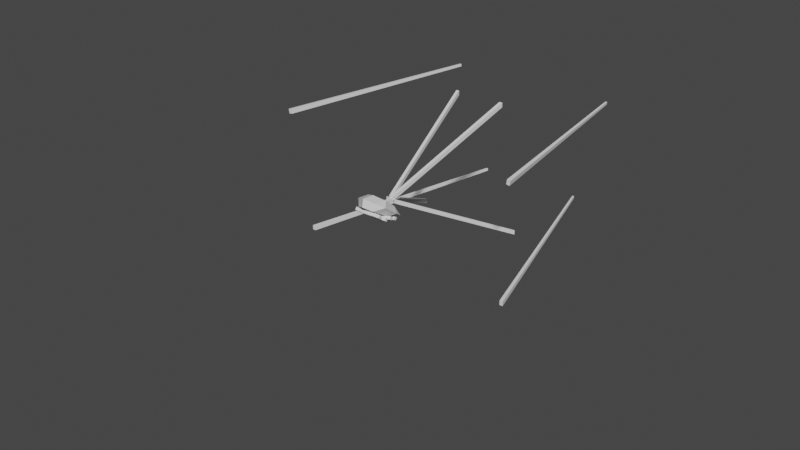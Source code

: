 # Source: Harvestman.blend  (saved by Blender 3.6.13; exported with 4.5.12 LTS)
import bpy
from mathutils import Matrix  # noqa: F401  (used for matrix-valued properties, if any)

bpy.ops.wm.read_factory_settings(use_empty=True)
scene = bpy.context.scene
scene.name = 'Scene'

# ---- collections
col_collection = bpy.data.collections.new('Collection'); scene.collection.children.link(col_collection)

# ---- materials (node trees are filled in below, after node groups)
mat_material = bpy.data.materials.new('Material')
mat_material.use_transparent_shadow = False
mat_material.diffuse_color = (0.0, 0.0, 0.0, 1.0)
mat_tophexagon = bpy.data.materials.new('TopHexagon')
mat_tophexagon.use_transparent_shadow = False

# ---- material node trees
mat_material.use_nodes = True; mat_material.node_tree.nodes.clear()
_N = mat_material.node_tree.nodes; _L = mat_material.node_tree.links
n0 = _N.new('ShaderNodeBsdfPrincipled'); n0.name = 'Principled BSDF'; n0.location = (10, 300)
n0.distribution = 'GGX'
n0.subsurface_method = 'RANDOM_WALK_SKIN'
n0.inputs[3].default_value = 1.45
n0.inputs[27].default_value = (0.0, 0.0, 0.0, 1.0)
n0.inputs[28].default_value = 1.0
n1 = _N.new('ShaderNodeOutputMaterial'); n1.name = 'Material Output'; n1.location = (300, 300)
_L.new(n0.outputs[0], n1.inputs[0])
n1.is_active_output = True
mat_tophexagon.use_nodes = True; mat_tophexagon.node_tree.nodes.clear()
_N = mat_tophexagon.node_tree.nodes; _L = mat_tophexagon.node_tree.links
n0 = _N.new('ShaderNodeBsdfPrincipled'); n0.name = 'Principled BSDF'; n0.location = (10, 300)
n0.distribution = 'GGX'
n0.subsurface_method = 'RANDOM_WALK_SKIN'
n0.inputs[3].default_value = 1.45
n0.inputs[27].default_value = (0.0, 0.0, 0.0, 1.0)
n0.inputs[28].default_value = 1.0
n1 = _N.new('ShaderNodeOutputMaterial'); n1.name = 'Material Output'; n1.location = (300, 300)
_L.new(n0.outputs[0], n1.inputs[0])
n1.is_active_output = True

# ---- world
world_world = bpy.data.worlds.new('World'); scene.world = world_world
world_world.use_nodes = True; world_world.node_tree.nodes.clear()
_N = world_world.node_tree.nodes; _L = world_world.node_tree.links
n0 = _N.new('ShaderNodeOutputWorld'); n0.name = 'World Output'; n0.location = (300, 300)
n1 = _N.new('ShaderNodeBackground'); n1.name = 'Background'; n1.location = (10, 300)
n1.inputs[0].default_value = (0.05088, 0.05088, 0.05088, 1.0)
_L.new(n1.outputs[0], n0.inputs[0])
n0.is_active_output = True
world_world.color = (0.05088, 0.05088, 0.05088)
world_world.use_sun_shadow = False
world_world.sun_shadow_jitter_overblur = 0.0

# ---- meshes
me_circle = bpy.data.meshes.new('Circle')
me_circle.from_pydata([(8.272e-26, 1.238, -0.1596), (8.272e-26, -0.6428, -0.06058), (0.6945, -0.1726, -0.08533), (0.6945, 0.7679, -0.1348), (8.272e-26, 1.915, -0.5101), (1.066, 1.215, -0.5101), (1.066, -0.4762, -0.5101), (1.266, 0.5193, -0.5101), (8.272e-26, -1.385, -0.5101), (0.566, -0.9852, -0.5101), (1.311e-09, 1.229, -0.8778), (0.4217, 0.9355, -0.8778), (0.5445, -0.7745, -0.9778), (0.7285, 0.5435, -0.8778), (1.311e-09, -1.156, -0.9778), (0.1993, -0.9883, -0.9778), (-0.6945, -0.1726, -0.08533), (-0.6945, 0.7679, -0.1348), (-1.066, 1.215, -0.5101), (-1.066, -0.4762, -0.5101), (-1.266, 0.5193, -0.5101), (-0.566, -0.9852, -0.5101), (-0.4217, 0.9355, -0.8778), (-0.5445, -0.7745, -0.9778), (-0.7285, 0.5435, -0.8778), (-0.1993, -0.9883, -0.9778), (0.3, 1.0, -0.9834), (0.3, 1.0, -1.231), (0.3, -0.6, -0.9834), (0.3, -0.6, -1.231), (0.0, 1.0, -0.9834), (0.0, 1.0, -1.231), (0.0, -0.6, -0.9834), (0.0, -0.6, -1.231), (0.3, -0.5, -1.2), (0.3, -0.5, -1.0), (0.3, -0.3, -1.2), (0.3, -0.3, -1.0), (0.9, -0.5, -1.2), (0.9, -0.5, -1.0), (0.9, -0.3, -1.2), (0.9, -0.3, -1.0), (0.3, -0.1, -1.2), (0.3, -0.1, -1.0), (0.3, 0.1, -1.2), (0.3, 0.1, -1.0), (1.1, -0.1, -1.2), (1.1, -0.1, -1.0), (1.1, 0.1, -1.2), (1.1, 0.1, -1.0), (0.3, 0.3, -1.2), (0.3, 0.3, -1.0), (0.3, 0.5, -1.2), (0.3, 0.5, -1.0), (1.1, 0.3, -1.0), (1.1, 0.3, -0.8), (1.1, 0.5, -1.0), (1.1, 0.5, -0.8), (0.3, 0.7, -1.2), (0.3, 0.7, -1.0), (0.3, 0.9, -1.2), (0.3, 0.9, -1.0), (1.1, 0.7, -0.9), (1.1, 0.7, -0.7), (1.1, 0.9, -0.9), (1.1, 0.9, -0.7), (-0.3011, 1.0, -1.231), (-0.3011, 1.0, -0.9833), (-0.3011, -0.6, -1.231), (-0.3011, -0.6, -0.9833), (-0.001147, 1.0, -1.231), (-0.001147, 1.0, -0.9833), (-0.001147, -0.6, -1.231), (-0.001147, -0.6, -0.9833), (-0.3011, -0.5, -1.015), (-0.3011, -0.5, -1.215), (-0.3011, -0.3, -1.015), (-0.3011, -0.3, -1.215), (-0.9011, -0.5, -1.015), (-0.9011, -0.5, -1.215), (-0.9011, -0.3, -1.015), (-0.9011, -0.3, -1.215), (-0.3011, -0.1, -1.015), (-0.3011, -0.1, -1.215), (-0.3011, 0.1, -1.015), (-0.3011, 0.1, -1.215), (-1.101, -0.1, -1.015), (-1.101, -0.1, -1.215), (-1.101, 0.1, -1.015), (-1.101, 0.1, -1.215), (-0.3011, 0.3, -1.015), (-0.3011, 0.3, -1.215), (-0.3011, 0.5, -1.015), (-0.3011, 0.5, -1.215), (-1.101, 0.3, -0.8147), (-1.101, 0.3, -1.015), (-1.101, 0.5, -0.8147), (-1.101, 0.5, -1.015), (-0.3011, 0.7, -1.015), (-0.3011, 0.7, -1.215), (-0.3011, 0.9, -1.015), (-0.3011, 0.9, -1.215), (-1.101, 0.7, -0.7147), (-1.101, 0.7, -0.9147), (-1.101, 0.9, -0.7147), (-1.101, 0.9, -0.9147), (0.3, 0.6, -0.9834), (0.3, 0.2, -0.9834), (0.3, -0.2, -0.9834), (0.3, -0.2, -1.231), (0.3, 0.2, -1.231), (0.3, 0.6, -1.231), (0.0, -0.2, -0.9834), (0.0, 0.2, -0.9834), (0.0, 0.6, -0.9834), (0.0, 0.6, -1.231), (0.0, 0.2, -1.231), (0.0, -0.2, -1.231)], [], [(1, 2, 3, 0), (0, 3, 5, 4), (3, 2, 6, 7), (2, 1, 8, 9), (21, 19, 23), (3, 7, 5), (21, 16, 19), (15, 14, 10, 11, 13, 12), (1, 0, 17, 16), (0, 4, 18, 17), (17, 20, 19, 16), (16, 21, 8, 1), (17, 18, 20), (25, 23, 24, 22, 10, 14), (23, 25, 21), (25, 8, 21), (9, 8, 15), (15, 12, 9), (25, 14, 8), (11, 5, 7, 13), (6, 2, 9), (13, 7, 6, 12), (15, 8, 14), (10, 4, 5, 11), (22, 18, 4, 10), (9, 12, 6), (24, 20, 18, 22), (23, 19, 20, 24), (108, 112, 32, 28), (117, 109, 29, 33), (29, 28, 32, 33), (109, 108, 28, 29), (31, 30, 26, 27), (115, 114, 30, 31), (34, 35, 37, 36), (36, 37, 41, 40), (40, 41, 39, 38), (38, 39, 35, 34), (36, 40, 38, 34), (41, 37, 35, 39), (42, 43, 45, 44), (44, 45, 49, 48), (48, 49, 47, 46), (46, 47, 43, 42), (44, 48, 46, 42), (49, 45, 43, 47), (50, 51, 53, 52), (52, 53, 57, 56), (56, 57, 55, 54), (54, 55, 51, 50), (52, 56, 54, 50), (57, 53, 51, 55), (58, 59, 61, 60), (60, 61, 65, 64), (64, 65, 63, 62), (62, 63, 59, 58), (60, 64, 62, 58), (65, 61, 59, 63), (66, 70, 72, 68), (71, 67, 69, 73), (69, 68, 72, 73), (67, 66, 68, 69), (71, 70, 66, 67), (73, 72, 70, 71), (74, 75, 77, 76), (76, 77, 81, 80), (80, 81, 79, 78), (78, 79, 75, 74), (76, 80, 78, 74), (81, 77, 75, 79), (82, 83, 85, 84), (84, 85, 89, 88), (88, 89, 87, 86), (86, 87, 83, 82), (84, 88, 86, 82), (89, 85, 83, 87), (90, 91, 93, 92), (92, 93, 97, 96), (96, 97, 95, 94), (94, 95, 91, 90), (92, 96, 94, 90), (97, 93, 91, 95), (98, 99, 101, 100), (100, 101, 105, 104), (104, 105, 103, 102), (102, 103, 99, 98), (100, 104, 102, 98), (105, 101, 99, 103), (33, 32, 112, 117), (117, 112, 113, 116), (116, 113, 114, 115), (27, 26, 106, 111), (111, 106, 107, 110), (110, 107, 108, 109), (31, 27, 111, 115), (115, 111, 110, 116), (116, 110, 109, 117), (26, 30, 114, 106), (106, 114, 113, 107), (107, 113, 112, 108)])
me_circle.polygons.foreach_set('material_index', [1, 0, 0, 0, 0, 0, 0, 0, 1, 0, 0, 0, 0, 0, 0, 0, 0, 0, 0, 0, 0, 0, 0, 0, 0, 0, 0, 0, 0, 0, 0, 0, 0, 0, 0, 0, 0, 0, 0, 0, 0, 0, 0, 0, 0, 0, 0, 0, 0, 0, 0, 0, 0, 0, 0, 0, 0, 0, 0, 0, 0, 0, 0, 0, 0, 0, 0, 0, 0, 0, 0, 0, 0, 0, 0, 0, 0, 0, 0, 0, 0, 0, 0, 0, 0, 0, 0, 0, 0, 0, 0, 0, 0, 0, 0, 0, 0, 0, 0, 0])
_uv = me_circle.uv_layers.new(name='UVMap')
_uv.uv.foreach_set('vector', [0.0, 0.0, 0.0, 0.0, 0.0, 0.0, 0.0, 0.0, 0.0, 0.0, 0.0, 0.0, 0.0, 0.0, 0.0, 0.0, 0.0, 0.0, 0.0, 0.0, 0.0, 0.0, 0.0, 0.0, 0.0, 0.0, 0.0, 0.0, 0.0, 0.0, 0.0, 0.0, 0.0, 0.0, 0.0, 0.0, 0.0, 0.0, 0.0, 0.0, 0.0, 0.0, 0.0, 0.0, 0.0, 0.0, 0.0, 0.0, 0.0, 0.0, 0.0, 0.0, 0.0, 0.0, 0.0, 0.0, 0.0, 0.0, 0.0, 0.0, 0.0, 0.0, 0.0, 0.0, 0.0, 0.0, 0.0, 0.0, 0.0, 0.0, 0.0, 0.0, 0.0, 0.0, 0.0, 0.0, 0.0, 0.0, 0.0, 0.0, 0.0, 0.0, 0.0, 0.0, 0.0, 0.0, 0.0, 0.0, 0.0, 0.0, 0.0, 0.0, 0.0, 0.0, 0.0, 0.0, 0.0, 0.0, 0.0, 0.0, 0.0, 0.0, 0.0, 0.0, 0.0, 0.0, 0.0, 0.0, 0.0, 0.0, 0.0, 0.0, 0.0, 0.0, 0.0, 0.0, 0.0, 0.0, 0.0, 0.0, 0.0, 0.0, 0.0, 0.0, 0.0, 0.0, 0.0, 0.0, 0.0, 0.0, 0.0, 0.0, 0.0, 0.0, 0.0, 0.0, 0.0, 0.0, 0.0, 0.0, 0.0, 0.0, 0.0, 0.0, 0.0, 0.0, 0.0, 0.0, 0.0, 0.0, 0.0, 0.0, 0.0, 0.0, 0.0, 0.0, 0.0, 0.0, 0.0, 0.0, 0.0, 0.0, 0.0, 0.0, 0.0, 0.0, 0.0, 0.0, 0.0, 0.0, 0.0, 0.0, 0.0, 0.0, 0.0, 0.0, 0.0, 0.0, 0.0, 0.0, 0.0, 0.0, 0.0, 0.0, 0.0, 0.0, 0.0, 0.0, 0.0, 0.0, 0.0, 0.0, 0.0, 0.0, 0.0, 0.0, 0.0, 0.0, 0.0, 0.0, 0.0, 0.0, 0.0, 0.0, 0.0, 0.0, 0.0, 0.0, 0.375, 0.1875, 0.625, 0.1875, 0.625, 0.25, 0.375, 0.25, 0.375, 0.4375, 0.625, 0.4375, 0.625, 0.5, 0.375, 0.5, 0.375, 0.5, 0.625, 0.5, 0.625, 0.75, 0.375, 0.75, 0.375, 0.9375, 0.625, 0.9375, 0.625, 1.0, 0.375, 1.0, 0.125, 0.5, 0.375, 0.5, 0.375, 0.75, 0.125, 0.75, 0.625, 0.6875, 0.875, 0.6875, 0.875, 0.75, 0.625, 0.75, 0.375, 0.0, 0.625, 0.0, 0.625, 0.25, 0.375, 0.25, 0.375, 0.25, 0.625, 0.25, 0.625, 0.5, 0.375, 0.5, 0.375, 0.5, 0.625, 0.5, 0.625, 0.75, 0.375, 0.75, 0.375, 0.75, 0.625, 0.75, 0.625, 1.0, 0.375, 1.0, 0.125, 0.5, 0.375, 0.5, 0.375, 0.75, 0.125, 0.75, 0.625, 0.5, 0.875, 0.5, 0.875, 0.75, 0.625, 0.75, 0.375, 0.0, 0.625, 0.0, 0.625, 0.25, 0.375, 0.25, 0.375, 0.25, 0.625, 0.25, 0.625, 0.5, 0.375, 0.5, 0.375, 0.5, 0.625, 0.5, 0.625, 0.75, 0.375, 0.75, 0.375, 0.75, 0.625, 0.75, 0.625, 1.0, 0.375, 1.0, 0.125, 0.5, 0.375, 0.5, 0.375, 0.75, 0.125, 0.75, 0.625, 0.5, 0.875, 0.5, 0.875, 0.75, 0.625, 0.75, 0.375, 0.0, 0.625, 0.0, 0.625, 0.25, 0.375, 0.25, 0.375, 0.25, 0.625, 0.25, 0.625, 0.5, 0.375, 0.5, 0.375, 0.5, 0.625, 0.5, 0.625, 0.75, 0.375, 0.75, 0.375, 0.75, 0.625, 0.75, 0.625, 1.0, 0.375, 1.0, 0.125, 0.5, 0.375, 0.5, 0.375, 0.75, 0.125, 0.75, 0.625, 0.5, 0.875, 0.5, 0.875, 0.75, 0.625, 0.75, 0.375, 0.0, 0.625, 0.0, 0.625, 0.25, 0.375, 0.25, 0.375, 0.25, 0.625, 0.25, 0.625, 0.5, 0.375, 0.5, 0.375, 0.5, 0.625, 0.5, 0.625, 0.75, 0.375, 0.75, 0.375, 0.75, 0.625, 0.75, 0.625, 1.0, 0.375, 1.0, 0.125, 0.5, 0.375, 0.5, 0.375, 0.75, 0.125, 0.75, 0.625, 0.5, 0.875, 0.5, 0.875, 0.75, 0.625, 0.75, 0.375, 0.0, 0.625, 0.0, 0.625, 0.25, 0.375, 0.25, 0.375, 0.25, 0.625, 0.25, 0.625, 0.5, 0.375, 0.5, 0.375, 0.5, 0.625, 0.5, 0.625, 0.75, 0.375, 0.75, 0.375, 0.75, 0.625, 0.75, 0.625, 1.0, 0.375, 1.0, 0.125, 0.5, 0.375, 0.5, 0.375, 0.75, 0.125, 0.75, 0.625, 0.5, 0.875, 0.5, 0.875, 0.75, 0.625, 0.75, 0.375, 0.0, 0.625, 0.0, 0.625, 0.25, 0.375, 0.25, 0.375, 0.25, 0.625, 0.25, 0.625, 0.5, 0.375, 0.5, 0.375, 0.5, 0.625, 0.5, 0.625, 0.75, 0.375, 0.75, 0.375, 0.75, 0.625, 0.75, 0.625, 1.0, 0.375, 1.0, 0.125, 0.5, 0.375, 0.5, 0.375, 0.75, 0.125, 0.75, 0.625, 0.5, 0.875, 0.5, 0.875, 0.75, 0.625, 0.75, 0.375, 0.0, 0.625, 0.0, 0.625, 0.25, 0.375, 0.25, 0.375, 0.25, 0.625, 0.25, 0.625, 0.5, 0.375, 0.5, 0.375, 0.5, 0.625, 0.5, 0.625, 0.75, 0.375, 0.75, 0.375, 0.75, 0.625, 0.75, 0.625, 1.0, 0.375, 1.0, 0.125, 0.5, 0.375, 0.5, 0.375, 0.75, 0.125, 0.75, 0.625, 0.5, 0.875, 0.5, 0.875, 0.75, 0.625, 0.75, 0.375, 0.0, 0.625, 0.0, 0.625, 0.25, 0.375, 0.25, 0.375, 0.25, 0.625, 0.25, 0.625, 0.5, 0.375, 0.5, 0.375, 0.5, 0.625, 0.5, 0.625, 0.75, 0.375, 0.75, 0.375, 0.75, 0.625, 0.75, 0.625, 1.0, 0.375, 1.0, 0.125, 0.5, 0.375, 0.5, 0.375, 0.75, 0.125, 0.75, 0.625, 0.5, 0.875, 0.5, 0.875, 0.75, 0.625, 0.75, 0.375, 0.0, 0.625, 0.0, 0.625, 0.25, 0.375, 0.25, 0.375, 0.25, 0.625, 0.25, 0.625, 0.5, 0.375, 0.5, 0.375, 0.5, 0.625, 0.5, 0.625, 0.75, 0.375, 0.75, 0.375, 0.75, 0.625, 0.75, 0.625, 1.0, 0.375, 1.0, 0.125, 0.5, 0.375, 0.5, 0.375, 0.75, 0.125, 0.75, 0.625, 0.5, 0.875, 0.5, 0.875, 0.75, 0.625, 0.75, 0.625, 0.5, 0.875, 0.5, 0.875, 0.5625, 0.625, 0.5625, 0.625, 0.5625, 0.875, 0.5625, 0.875, 0.625, 0.625, 0.625, 0.625, 0.625, 0.875, 0.625, 0.875, 0.6875, 0.625, 0.6875, 0.375, 0.75, 0.625, 0.75, 0.625, 0.8125, 0.375, 0.8125, 0.375, 0.8125, 0.625, 0.8125, 0.625, 0.875, 0.375, 0.875, 0.375, 0.875, 0.625, 0.875, 0.625, 0.9375, 0.375, 0.9375, 0.375, 0.25, 0.625, 0.25, 0.625, 0.3125, 0.375, 0.3125, 0.375, 0.3125, 0.625, 0.3125, 0.625, 0.375, 0.375, 0.375, 0.375, 0.375, 0.625, 0.375, 0.625, 0.4375, 0.375, 0.4375, 0.375, 0.0, 0.625, 0.0, 0.625, 0.0625, 0.375, 0.0625, 0.375, 0.0625, 0.625, 0.0625, 0.625, 0.125, 0.375, 0.125, 0.375, 0.125, 0.625, 0.125, 0.625, 0.1875, 0.375, 0.1875])
me_circle.materials.append(mat_material)
me_circle.materials.append(mat_tophexagon)
me_circle.update()
me_circle_001 = bpy.data.meshes.new('Circle.001')
me_circle_001.from_pydata([(-9.42, 5.186, 2.866), (-9.419, 5.186, 2.644), (-1.638, 0.9999, -0.3978), (-1.639, 1.0, -0.5978), (-9.42, 4.88, 2.866), (-9.419, 4.88, 2.644), (-1.64, 0.7241, -0.3989), (-1.641, 0.7245, -0.5989)], [], [(0, 2, 3, 1), (6, 4, 5, 7), (2, 0, 4, 6), (7, 5, 1, 3), (0, 1, 5, 4), (2, 6, 7, 3)])
_uv = me_circle_001.uv_layers.new(name='UVMap')
_uv.uv.foreach_set('vector', [0.375, 0.0, 0.375, 0.25, 0.625, 0.25, 0.625, 0.0, 0.375, 0.5, 0.375, 0.75, 0.625, 0.75, 0.625, 0.5, 0.125, 0.5, 0.125, 0.75, 0.375, 0.75, 0.375, 0.5, 0.625, 0.5, 0.625, 0.75, 0.875, 0.75, 0.875, 0.5, 0.125, 0.75, 0.875, 0.75, 0.625, 0.75, 0.375, 0.75, 0.125, 0.5, 0.375, 0.5, 0.625, 0.5, 0.875, 0.5])
me_circle_001.update()
me_circle_002 = bpy.data.meshes.new('Circle.002')
me_circle_002.from_pydata([(-1.784, 0.4953, -0.8302), (-1.784, 0.4953, -0.9854), (-1.066, 0.4811, -0.8406), (-1.066, 0.4814, -0.9805), (-1.784, 0.2814, -0.8302), (-1.784, 0.2814, -0.9854), (-1.067, 0.2882, -0.8414), (-1.067, 0.2885, -0.9813)], [], [(0, 2, 3, 1), (6, 4, 5, 7), (2, 0, 4, 6), (7, 5, 1, 3), (0, 1, 5, 4), (2, 6, 7, 3)])
_uv = me_circle_002.uv_layers.new(name='UVMap')
_uv.uv.foreach_set('vector', [0.375, 0.0, 0.375, 0.25, 0.625, 0.25, 0.625, 0.0, 0.375, 0.5, 0.375, 0.75, 0.625, 0.75, 0.625, 0.5, 0.125, 0.5, 0.125, 0.75, 0.375, 0.75, 0.375, 0.5, 0.625, 0.5, 0.625, 0.75, 0.875, 0.75, 0.875, 0.5, 0.125, 0.75, 0.875, 0.75, 0.625, 0.75, 0.375, 0.75, 0.125, 0.5, 0.375, 0.5, 0.625, 0.5, 0.875, 0.5])
me_circle_002.update()
me_circle_003 = bpy.data.meshes.new('Circle.003')
me_circle_003.from_pydata([(-10.05, -4.092, 0.6842), (-10.05, -4.092, 0.4623), (-1.39, -0.3618, -0.8958), (-1.393, -0.3614, -1.096), (-10.05, -4.398, 0.6842), (-10.05, -4.398, 0.4623), (-1.391, -0.6376, -0.8968), (-1.394, -0.6372, -1.097)], [], [(0, 2, 3, 1), (6, 4, 5, 7), (2, 0, 4, 6), (7, 5, 1, 3), (0, 1, 5, 4), (2, 6, 7, 3)])
_uv = me_circle_003.uv_layers.new(name='UVMap')
_uv.uv.foreach_set('vector', [0.375, 0.0, 0.375, 0.25, 0.625, 0.25, 0.625, 0.0, 0.375, 0.5, 0.375, 0.75, 0.625, 0.75, 0.625, 0.5, 0.125, 0.5, 0.125, 0.75, 0.375, 0.75, 0.375, 0.5, 0.625, 0.5, 0.625, 0.75, 0.875, 0.75, 0.875, 0.5, 0.125, 0.75, 0.875, 0.75, 0.625, 0.75, 0.375, 0.75, 0.125, 0.5, 0.375, 0.5, 0.625, 0.5, 0.875, 0.5])
me_circle_003.update()
me_circle_004 = bpy.data.meshes.new('Circle.004')
me_circle_004.from_pydata([(-1.783, 0.09125, -0.9434), (-1.785, 0.09125, -1.099), (-1.066, 0.08108, -0.9581), (-1.066, 0.08138, -1.098), (-1.783, -0.1227, -0.9434), (-1.785, -0.1227, -1.099), (-1.067, -0.1118, -0.9589), (-1.067, -0.1115, -1.099)], [], [(0, 2, 3, 1), (6, 4, 5, 7), (2, 0, 4, 6), (7, 5, 1, 3), (0, 1, 5, 4), (2, 6, 7, 3)])
_uv = me_circle_004.uv_layers.new(name='UVMap')
_uv.uv.foreach_set('vector', [0.375, 0.0, 0.375, 0.25, 0.625, 0.25, 0.625, 0.0, 0.375, 0.5, 0.375, 0.75, 0.625, 0.75, 0.625, 0.5, 0.125, 0.5, 0.125, 0.75, 0.375, 0.75, 0.375, 0.5, 0.625, 0.5, 0.625, 0.75, 0.875, 0.75, 0.875, 0.5, 0.125, 0.75, 0.875, 0.75, 0.625, 0.75, 0.375, 0.75, 0.125, 0.5, 0.375, 0.5, 0.625, 0.5, 0.875, 0.5])
me_circle_004.materials.append(None)
me_circle_004.update()
me_circle_005 = bpy.data.meshes.new('Circle.005')
me_circle_005.from_pydata([(-0.02321, -1.49, -1.351), (-0.0406, -0.9576, -1.232), (-0.02321, -1.48, -1.291), (0.06131, -1.49, -1.351), (0.2534, -0.728, -1.229), (0.06131, -1.48, -1.291), (0.2534, -0.7288, -1.099), (-0.04058, -0.9583, -1.103)], [], [(1, 4, 3, 0), (0, 2, 7, 1), (3, 5, 2, 0), (4, 6, 5, 3), (6, 7, 2, 5), (1, 7, 6, 4)])
_uv = me_circle_005.uv_layers.new(name='UVMap')
_uv.uv.foreach_set('vector', [0.125, 0.5, 0.375, 0.5, 0.375, 0.75, 0.125, 0.75, 0.375, 0.0, 0.625, 0.0, 0.625, 0.25, 0.375, 0.25, 0.375, 0.75, 0.625, 0.75, 0.625, 1.0, 0.375, 1.0, 0.375, 0.5, 0.625, 0.5, 0.625, 0.75, 0.375, 0.75, 0.625, 0.5, 0.875, 0.5, 0.875, 0.75, 0.625, 0.75, 0.375, 0.25, 0.625, 0.25, 0.625, 0.5, 0.375, 0.5])
me_circle_005.update()
me_circle_006 = bpy.data.meshes.new('Circle.006')
me_circle_006.from_pydata([(1.783, 0.09125, -0.9434), (1.066, 0.08108, -0.9581), (1.785, 0.09125, -1.099), (1.783, -0.1227, -0.9434), (1.785, -0.1227, -1.099), (1.067, -0.1115, -1.099), (1.066, 0.08138, -1.098), (1.067, -0.1118, -0.9589)], [], [(1, 7, 3, 0), (0, 2, 6, 1), (5, 6, 2, 4), (7, 5, 4, 3), (0, 3, 4, 2), (6, 5, 7, 1)])
_uv = me_circle_006.uv_layers.new(name='UVMap')
_uv.uv.foreach_set('vector', [0.125, 0.5, 0.375, 0.5, 0.375, 0.75, 0.125, 0.75, 0.375, 0.0, 0.625, 0.0, 0.625, 0.25, 0.375, 0.25, 0.625, 0.5, 0.875, 0.5, 0.875, 0.75, 0.625, 0.75, 0.375, 0.5, 0.625, 0.5, 0.625, 0.75, 0.375, 0.75, 0.125, 0.75, 0.375, 0.75, 0.625, 0.75, 0.875, 0.75, 0.625, 0.25, 0.625, 0.5, 0.375, 0.5, 0.375, 0.25])
me_circle_006.materials.append(None)
me_circle_006.update()
me_circle_007 = bpy.data.meshes.new('Circle.007')
me_circle_007.from_pydata([(1.784, 0.4953, -0.8302), (1.066, 0.4811, -0.8406), (1.784, 0.4953, -0.9854), (1.784, 0.2814, -0.8302), (1.784, 0.2814, -0.9854), (1.067, 0.2885, -0.9813), (1.066, 0.4814, -0.9805), (1.067, 0.2882, -0.8414)], [], [(1, 7, 3, 0), (0, 2, 6, 1), (5, 6, 2, 4), (7, 5, 4, 3), (0, 3, 4, 2), (6, 5, 7, 1)])
_uv = me_circle_007.uv_layers.new(name='UVMap')
_uv.uv.foreach_set('vector', [0.125, 0.5, 0.375, 0.5, 0.375, 0.75, 0.125, 0.75, 0.375, 0.0, 0.625, 0.0, 0.625, 0.25, 0.375, 0.25, 0.625, 0.5, 0.875, 0.5, 0.875, 0.75, 0.625, 0.75, 0.375, 0.5, 0.625, 0.5, 0.625, 0.75, 0.375, 0.75, 0.125, 0.75, 0.375, 0.75, 0.625, 0.75, 0.875, 0.75, 0.625, 0.25, 0.625, 0.5, 0.375, 0.5, 0.375, 0.25])
me_circle_007.update()
me_circle_008 = bpy.data.meshes.new('Circle.008')
me_circle_008.from_pydata([(9.52, 5.186, 2.865), (1.738, 0.9999, -0.3978), (9.519, 5.186, 2.644), (9.52, 4.88, 2.865), (9.519, 4.88, 2.644), (1.741, 0.7245, -0.5989), (1.739, 1.0, -0.5978), (1.74, 0.7241, -0.3989)], [], [(1, 7, 3, 0), (0, 2, 6, 1), (5, 6, 2, 4), (7, 5, 4, 3), (0, 3, 4, 2), (6, 5, 7, 1)])
_uv = me_circle_008.uv_layers.new(name='UVMap')
_uv.uv.foreach_set('vector', [0.125, 0.5, 0.375, 0.5, 0.375, 0.75, 0.125, 0.75, 0.375, 0.0, 0.625, 0.0, 0.625, 0.25, 0.375, 0.25, 0.625, 0.5, 0.875, 0.5, 0.875, 0.75, 0.625, 0.75, 0.375, 0.5, 0.625, 0.5, 0.625, 0.75, 0.375, 0.75, 0.125, 0.75, 0.375, 0.75, 0.625, 0.75, 0.875, 0.75, 0.625, 0.25, 0.625, 0.5, 0.375, 0.5, 0.375, 0.25])
me_circle_008.update()
me_circle_009 = bpy.data.meshes.new('Circle.009')
me_circle_009.from_pydata([(10.05, -4.092, 0.6842), (1.39, -0.3618, -0.8958), (10.05, -4.092, 0.4623), (10.05, -4.398, 0.6842), (10.05, -4.398, 0.4623), (1.394, -0.6372, -1.097), (1.393, -0.3614, -1.096), (1.391, -0.6376, -0.8968)], [], [(1, 7, 3, 0), (0, 2, 6, 1), (5, 6, 2, 4), (7, 5, 4, 3), (0, 3, 4, 2), (6, 5, 7, 1)])
_uv = me_circle_009.uv_layers.new(name='UVMap')
_uv.uv.foreach_set('vector', [0.125, 0.5, 0.375, 0.5, 0.375, 0.75, 0.125, 0.75, 0.375, 0.0, 0.625, 0.0, 0.625, 0.25, 0.375, 0.25, 0.625, 0.5, 0.875, 0.5, 0.875, 0.75, 0.625, 0.75, 0.375, 0.5, 0.625, 0.5, 0.625, 0.75, 0.375, 0.75, 0.125, 0.75, 0.375, 0.75, 0.625, 0.75, 0.875, 0.75, 0.625, 0.25, 0.625, 0.5, 0.375, 0.5, 0.375, 0.25])
me_circle_009.update()
me_circle_010 = bpy.data.meshes.new('Circle.010')
me_circle_010.from_pydata([(0.02321, -1.49, -1.351), (0.0406, -0.9576, -1.232), (0.02321, -1.48, -1.291), (-0.06131, -1.49, -1.351), (-0.2534, -0.728, -1.229), (-0.06131, -1.48, -1.291), (-0.2534, -0.7288, -1.099), (0.04058, -0.9583, -1.103)], [], [(1, 0, 3, 4), (0, 1, 7, 2), (3, 0, 2, 5), (4, 3, 5, 6), (6, 5, 2, 7), (1, 4, 6, 7)])
_uv = me_circle_010.uv_layers.new(name='UVMap')
_uv.uv.foreach_set('vector', [0.125, 0.5, 0.125, 0.75, 0.375, 0.75, 0.375, 0.5, 0.375, 0.0, 0.375, 0.25, 0.625, 0.25, 0.625, 0.0, 0.375, 0.75, 0.375, 1.0, 0.625, 1.0, 0.625, 0.75, 0.375, 0.5, 0.375, 0.75, 0.625, 0.75, 0.625, 0.5, 0.625, 0.5, 0.625, 0.75, 0.875, 0.75, 0.875, 0.5, 0.375, 0.25, 0.375, 0.5, 0.625, 0.5, 0.625, 0.25])
me_circle_010.update()
me_circle_011 = bpy.data.meshes.new('Circle.011')
me_circle_011.from_pydata([(3.792, 5.726, 6.826), (3.79, 5.726, 6.604), (3.792, 5.42, 6.826), (17.86, 5.206, 2.924), (17.85, 5.206, 2.797), (17.86, 5.031, 2.924), (17.85, 5.031, 2.797), (3.79, 5.42, 6.604)], [], [(1, 0, 3, 4), (0, 2, 5, 3), (5, 6, 4, 3), (2, 7, 6, 5), (7, 1, 4, 6), (0, 1, 7, 2)])
_uv = me_circle_011.uv_layers.new(name='UVMap')
_uv.uv.foreach_set('vector', [0.625, 0.0, 0.375, 0.0, 0.375, 0.0, 0.625, 0.0, 0.125, 0.75, 0.375, 0.75, 0.375, 0.75, 0.125, 0.75, 0.375, 0.75, 0.625, 0.75, 0.625, 1.0, 0.375, 1.0, 0.375, 0.75, 0.625, 0.75, 0.625, 0.75, 0.375, 0.75, 0.625, 0.75, 0.875, 0.75, 0.875, 0.75, 0.625, 0.75, 0.375, 0.0, 0.625, 0.0, 0.625, 0.75, 0.375, 0.75])
me_circle_011.update()
me_circle_012 = bpy.data.meshes.new('Circle.012')
me_circle_012.from_pydata([(1.784, 0.4953, -0.8302), (1.784, 0.4953, -0.9854), (1.784, 0.2814, -0.8302), (3.033, 0.4619, -0.8602), (3.03, 0.4619, -0.949), (3.033, 0.3394, -0.8602), (3.03, 0.3394, -0.949), (1.784, 0.2814, -0.9854)], [], [(1, 0, 3, 4), (0, 2, 5, 3), (5, 6, 4, 3), (2, 7, 6, 5), (7, 1, 4, 6), (0, 1, 7, 2)])
_uv = me_circle_012.uv_layers.new(name='UVMap')
_uv.uv.foreach_set('vector', [0.625, 0.0, 0.375, 0.0, 0.375, 0.0, 0.625, 0.0, 0.125, 0.75, 0.375, 0.75, 0.375, 0.75, 0.125, 0.75, 0.375, 0.75, 0.625, 0.75, 0.625, 1.0, 0.375, 1.0, 0.375, 0.75, 0.625, 0.75, 0.625, 0.75, 0.375, 0.75, 0.625, 0.75, 0.875, 0.75, 0.875, 0.75, 0.625, 0.75, 0.125, 0.75, 0.875, 0.75, 0.625, 0.75, 0.375, 0.75])
me_circle_012.update()
me_circle_013 = bpy.data.meshes.new('Circle.013')
me_circle_013.from_pydata([(1.783, 0.09125, -0.9434), (1.785, 0.09125, -1.099), (1.783, -0.1227, -0.9434), (3.033, 0.06189, -0.9778), (3.03, 0.06189, -1.067), (3.033, -0.06058, -0.9778), (3.03, -0.06058, -1.067), (1.785, -0.1227, -1.099)], [], [(1, 0, 3, 4), (0, 2, 5, 3), (5, 6, 4, 3), (2, 7, 6, 5), (7, 1, 4, 6), (0, 1, 7, 2)])
_uv = me_circle_013.uv_layers.new(name='UVMap')
_uv.uv.foreach_set('vector', [0.625, 0.0, 0.375, 0.0, 0.375, 0.0, 0.625, 0.0, 0.125, 0.75, 0.375, 0.75, 0.375, 0.75, 0.125, 0.75, 0.375, 0.75, 0.625, 0.75, 0.625, 1.0, 0.375, 1.0, 0.375, 0.75, 0.625, 0.75, 0.625, 0.75, 0.375, 0.75, 0.625, 0.75, 0.875, 0.75, 0.875, 0.75, 0.625, 0.75, 0.125, 0.75, 0.875, 0.75, 0.625, 0.75, 0.375, 0.75])
me_circle_013.update()
me_circle_014 = bpy.data.meshes.new('Circle.014')
me_circle_014.from_pydata([(2.72, -4.957, 6.703), (2.719, -4.957, 6.481), (2.72, -5.263, 6.703), (17.15, -4.229, 4.308), (17.14, -4.229, 4.181), (17.15, -4.405, 4.308), (17.14, -4.405, 4.181), (2.719, -5.263, 6.481)], [], [(1, 0, 3, 4), (0, 2, 5, 3), (5, 6, 4, 3), (2, 7, 6, 5), (7, 1, 4, 6), (0, 1, 7, 2)])
_uv = me_circle_014.uv_layers.new(name='UVMap')
_uv.uv.foreach_set('vector', [0.625, 0.0, 0.375, 0.0, 0.375, 0.0, 0.625, 0.0, 0.125, 0.75, 0.375, 0.75, 0.375, 0.75, 0.125, 0.75, 0.375, 0.75, 0.625, 0.75, 0.625, 1.0, 0.375, 1.0, 0.375, 0.75, 0.625, 0.75, 0.625, 0.75, 0.375, 0.75, 0.625, 0.75, 0.875, 0.75, 0.875, 0.75, 0.625, 0.75, 0.125, 0.75, 0.875, 0.75, 0.625, 0.75, 0.375, 0.75])
me_circle_014.update()
me_circle_015 = bpy.data.meshes.new('Circle.015')
me_circle_015.from_pydata([(-3.792, 5.726, 6.826), (-3.79, 5.726, 6.604), (-3.792, 5.42, 6.826), (-3.79, 5.42, 6.604), (-17.86, 5.206, 2.924), (-17.85, 5.206, 2.797), (-17.85, 5.031, 2.797), (-17.86, 5.031, 2.924)], [], [(2, 7, 6, 3), (7, 4, 5, 6), (1, 5, 4, 0), (0, 4, 7, 2), (3, 6, 5, 1), (0, 2, 3, 1)])
_uv = me_circle_015.uv_layers.new(name='UVMap')
_uv.uv.foreach_set('vector', [0.375, 0.75, 0.375, 0.75, 0.625, 0.75, 0.625, 0.75, 0.375, 0.75, 0.375, 1.0, 0.625, 1.0, 0.625, 0.75, 0.625, 0.0, 0.625, 0.0, 0.375, 0.0, 0.375, 0.0, 0.125, 0.75, 0.125, 0.75, 0.375, 0.75, 0.375, 0.75, 0.625, 0.75, 0.625, 0.75, 0.875, 0.75, 0.875, 0.75, 0.125, 0.75, 0.375, 0.75, 0.625, 0.75, 0.875, 0.75])
me_circle_015.update()
me_circle_016 = bpy.data.meshes.new('Circle.016')
me_circle_016.from_pydata([(-1.784, 0.4953, -0.8302), (-1.784, 0.4953, -0.9854), (-1.784, 0.2814, -0.8302), (-1.784, 0.2814, -0.9854), (-3.033, 0.4619, -0.8602), (-3.03, 0.4619, -0.949), (-3.03, 0.3394, -0.949), (-3.033, 0.3394, -0.8602)], [], [(2, 7, 6, 3), (7, 4, 5, 6), (1, 5, 4, 0), (0, 4, 7, 2), (3, 6, 5, 1), (0, 2, 3, 1)])
_uv = me_circle_016.uv_layers.new(name='UVMap')
_uv.uv.foreach_set('vector', [0.375, 0.75, 0.375, 0.75, 0.625, 0.75, 0.625, 0.75, 0.375, 0.75, 0.375, 1.0, 0.625, 1.0, 0.625, 0.75, 0.625, 0.0, 0.625, 0.0, 0.375, 0.0, 0.375, 0.0, 0.125, 0.75, 0.125, 0.75, 0.375, 0.75, 0.375, 0.75, 0.625, 0.75, 0.625, 0.75, 0.875, 0.75, 0.875, 0.75, 0.125, 0.75, 0.375, 0.75, 0.625, 0.75, 0.875, 0.75])
me_circle_016.update()
me_circle_017 = bpy.data.meshes.new('Circle.017')
me_circle_017.from_pydata([(-1.783, 0.09125, -0.9434), (-1.785, 0.09125, -1.099), (-1.783, -0.1227, -0.9434), (-1.785, -0.1227, -1.099), (-3.033, 0.06189, -0.9778), (-3.03, 0.06189, -1.067), (-3.03, -0.06058, -1.067), (-3.033, -0.06058, -0.9778)], [], [(2, 7, 6, 3), (7, 4, 5, 6), (1, 5, 4, 0), (0, 4, 7, 2), (3, 6, 5, 1), (0, 2, 3, 1)])
_uv = me_circle_017.uv_layers.new(name='UVMap')
_uv.uv.foreach_set('vector', [0.375, 0.75, 0.375, 0.75, 0.625, 0.75, 0.625, 0.75, 0.375, 0.75, 0.375, 1.0, 0.625, 1.0, 0.625, 0.75, 0.625, 0.0, 0.625, 0.0, 0.375, 0.0, 0.375, 0.0, 0.125, 0.75, 0.125, 0.75, 0.375, 0.75, 0.375, 0.75, 0.625, 0.75, 0.625, 0.75, 0.875, 0.75, 0.875, 0.75, 0.125, 0.75, 0.375, 0.75, 0.625, 0.75, 0.875, 0.75])
me_circle_017.update()
me_circle_018 = bpy.data.meshes.new('Circle.018')
me_circle_018.from_pydata([(-2.72, -4.957, 6.703), (-2.719, -4.957, 6.481), (-2.72, -5.263, 6.703), (-2.719, -5.263, 6.481), (-17.15, -4.229, 4.308), (-17.14, -4.229, 4.181), (-17.14, -4.405, 4.181), (-17.15, -4.405, 4.308)], [], [(2, 7, 6, 3), (7, 4, 5, 6), (1, 5, 4, 0), (0, 4, 7, 2), (3, 6, 5, 1), (0, 2, 3, 1)])
_uv = me_circle_018.uv_layers.new(name='UVMap')
_uv.uv.foreach_set('vector', [0.375, 0.75, 0.375, 0.75, 0.625, 0.75, 0.625, 0.75, 0.375, 0.75, 0.375, 1.0, 0.625, 1.0, 0.625, 0.75, 0.625, 0.0, 0.625, 0.0, 0.375, 0.0, 0.375, 0.0, 0.125, 0.75, 0.125, 0.75, 0.375, 0.75, 0.375, 0.75, 0.625, 0.75, 0.625, 0.75, 0.875, 0.75, 0.875, 0.75, 0.125, 0.75, 0.375, 0.75, 0.625, 0.75, 0.875, 0.75])
me_circle_018.update()
arm_armature = bpy.data.armatures.new('Armature')  # bones are not reproduced

# ---- objects
ob_body = bpy.data.objects.new('Body', me_circle)
ob_armature = bpy.data.objects.new('Armature', arm_armature)
ob_rightverybackthigh = bpy.data.objects.new('RightVeryBackThigh', me_circle_001)
ob_rightmiddlebackthigh = bpy.data.objects.new('RightMiddleBackThigh', me_circle_002)
ob_rightveryfrontthigh = bpy.data.objects.new('RightVeryFrontThigh', me_circle_003)
ob_rightmiddlefrontthigh = bpy.data.objects.new('RightMiddleFrontThigh', me_circle_004)
ob_leftmandible = bpy.data.objects.new('LeftMandible', me_circle_005)
ob_leftmiddlefrontthigh = bpy.data.objects.new('LeftMiddleFrontThigh', me_circle_006)
ob_leftmiddlebackthigh = bpy.data.objects.new('LeftMiddleBackThigh', me_circle_007)
ob_leftverybackthigh = bpy.data.objects.new('LeftVeryBackThigh', me_circle_008)
ob_leftveryfrontthigh = bpy.data.objects.new('LeftVeryFrontThigh', me_circle_009)
ob_rightmandible = bpy.data.objects.new('RightMandible', me_circle_010)
ob_leftverybackshin = bpy.data.objects.new('LeftVeryBackShin', me_circle_011)
ob_leftmiddlebackshin = bpy.data.objects.new('LeftMiddleBackShin', me_circle_012)
ob_leftmiddlefrontshin = bpy.data.objects.new('LeftMiddleFrontShin', me_circle_013)
ob_leftveryfrontshin = bpy.data.objects.new('LeftVeryFrontShin', me_circle_014)
ob_rightverybackshin = bpy.data.objects.new('RightVeryBackShin', me_circle_015)
ob_rightmiddlebackshin = bpy.data.objects.new('RightMiddleBackShin', me_circle_016)
ob_rightmiddlefrontshin = bpy.data.objects.new('RightMiddleFrontShin', me_circle_017)
ob_rightveryfrontshin = bpy.data.objects.new('RightVeryFrontShin', me_circle_018)

# ---- transforms, parenting, visibility, modifiers, constraints
ob_body.parent = ob_armature
ob_body.matrix_parent_inverse = Matrix(((1.0, -2.652e-17, -8.709e-18, 1.82e-16), (2.652e-17, 0.8053, 0.5928, -1.793), (-8.709e-18, -0.5928, 0.8053, 0.5487), (-0.0, 0.0, -0.0, 1.0)))
ob_body.location = (1.323e-23, -2.384e-07, 0.0)
ob_armature.location = (0.0, 0.0, 0.0)
ob_armature.show_in_front = True
ob_rightverybackthigh.parent = ob_armature
ob_rightverybackthigh.matrix_parent_inverse = Matrix(((-0.001396, 0.0009945, 1.0, 0.8031), (-0.9999, 0.01191, -0.001408, -2.304), (-0.01191, -0.9999, 0.0009778, 0.7726), (0.0, 0.0, -0.0, 1.0)))
ob_rightverybackthigh.location = (0.0, 0.0, 0.0)
ob_rightmiddlebackthigh.parent = ob_armature
ob_rightmiddlebackthigh.matrix_parent_inverse = Matrix(((-0.01444, -0.007771, 0.9999, 0.9075), (-0.9999, -0.003126, -0.01446, -1.798), (0.003238, -1.0, -0.007725, 0.3795), (-0.0, 0.0, -0.0, 1.0)))
ob_rightmiddlebackthigh.location = (0.0, 0.0, 0.0)
ob_rightveryfrontthigh.parent = ob_armature
ob_rightveryfrontthigh.matrix_parent_inverse = Matrix(((-0.007674, 0.001501, 1.0, 1.038), (-1.0, 0.006092, -0.007683, -2.1), (-0.006103, -1.0, 0.001454, -0.4233), (0.0, 0.0, -0.0, 1.0)))
ob_rightveryfrontthigh.location = (0.0, 0.0, 0.0)
ob_rightmiddlefrontthigh.parent = ob_armature
ob_rightmiddlefrontthigh.matrix_parent_inverse = Matrix(((-0.01409, 0.0005214, 0.9999, 1.023), (-0.9999, -0.001774, -0.01408, -1.793), (0.001767, -1.0, 0.0005462, -0.01207), (-0.0, 0.0, -0.0, 1.0)))
ob_rightmiddlefrontthigh.location = (0.0, 0.0, 0.0)
ob_leftmandible.parent = ob_armature
ob_leftmandible.matrix_parent_inverse = Matrix(((0.01703, 0.2256, -0.9741, -0.9619), (-0.123, -0.9663, -0.226, -1.701), (-0.9923, 0.1237, 0.01129, 0.3154), (-0.0, -0.0, -0.0, 1.0)))
ob_leftmandible.location = (0.1, -4.586e-05, 0.0003814)
ob_leftmiddlefrontthigh.parent = ob_armature
ob_leftmiddlefrontthigh.matrix_parent_inverse = Matrix(((-0.01409, -0.0005214, -0.9999, -1.023), (0.9999, -0.001774, -0.01408, -1.793), (-0.001767, -1.0, 0.0005462, -0.01207), (-0.0, 0.0, -0.0, 1.0)))
ob_leftmiddlefrontthigh.location = (0.0, 0.0, 0.0)
ob_leftmiddlebackthigh.parent = ob_armature
ob_leftmiddlebackthigh.matrix_parent_inverse = Matrix(((-0.01444, 0.007771, -0.9999, -0.9075), (0.9999, -0.003126, -0.01446, -1.798), (-0.003238, -1.0, -0.007725, 0.3795), (-0.0, 0.0, 0.0, 1.0)))
ob_leftmiddlebackthigh.location = (0.0, 0.0, 0.0)
ob_leftverybackthigh.parent = ob_armature
ob_leftverybackthigh.matrix_parent_inverse = Matrix(((-0.001396, -0.0009945, -1.0, -0.8031), (0.9999, 0.01191, -0.001408, -2.304), (0.01191, -0.9999, 0.0009778, 0.7726), (-0.0, 0.0, 0.0, 1.0)))
ob_leftverybackthigh.location = (-0.1, 0.0, 0.0)
ob_leftveryfrontthigh.parent = ob_armature
ob_leftveryfrontthigh.matrix_parent_inverse = Matrix(((-0.007674, -0.001501, -1.0, -1.038), (1.0, 0.006092, -0.007683, -2.1), (0.006103, -1.0, 0.001454, -0.4233), (-0.0, 0.0, 0.0, 1.0)))
ob_leftveryfrontthigh.location = (0.0, 0.0, 0.0)
ob_rightmandible.parent = ob_armature
ob_rightmandible.matrix_parent_inverse = Matrix(((0.01703, -0.2256, 0.9741, 0.9619), (0.123, -0.9663, -0.226, -1.701), (0.9923, 0.1237, 0.01129, 0.3154), (-0.0, 0.0, -0.0, 1.0)))
ob_rightmandible.location = (-0.1, -4.586e-05, 0.0003814)
ob_leftverybackshin.parent = ob_armature
ob_leftverybackshin.matrix_parent_inverse = Matrix(((0.002579, 0.0001007, -1.0, -0.8131), (1.0, 0.002032, 0.002579, -3.526), (0.002033, -1.0, -9.545e-05, 0.7945), (-0.0, 0.0, -0.0, 1.0)))
ob_leftverybackshin.location = (0.0, 0.0, 0.0)
ob_leftmiddlebackshin.parent = ob_armature
ob_leftmiddlebackshin.matrix_parent_inverse = Matrix(((0.01283, 0.0009186, -0.9999, -0.9536), (0.9998, 0.01766, 0.01285, -3.031), (0.01767, -0.9998, -0.0006917, 0.3486), (-0.0, 0.0, -0.0, 1.0)))
ob_leftmiddlebackshin.location = (0.0, 0.0, 0.0)
ob_leftmiddlefrontshin.parent = ob_armature
ob_leftmiddlefrontshin.matrix_parent_inverse = Matrix(((0.05515, 0.000399, -0.9985, -1.144), (0.9984, 0.01457, 0.05515, -2.974), (0.01457, -0.9999, 0.0004051, -0.04127), (-0.0, 0.0, -0.0, 1.0)))
ob_leftmiddlefrontshin.location = (0.0, 0.0, 0.0)
ob_leftveryfrontshin.parent = ob_armature
ob_leftveryfrontshin.matrix_parent_inverse = Matrix(((-0.001472, 0.1459, -0.9893, -0.9795), (0.9999, 0.01325, 0.0004669, -3.325), (0.01318, -0.9892, -0.1459, -0.589), (-0.0, -0.0, -0.0, 1.0)))
ob_leftveryfrontshin.location = (0.0, 0.0, 0.0)
ob_rightverybackshin.parent = ob_armature
ob_rightverybackshin.matrix_parent_inverse = Matrix(((0.002579, -0.0001007, 1.0, 0.8131), (-1.0, 0.002032, 0.002579, -3.526), (-0.002033, -1.0, -9.545e-05, 0.7945), (-0.0, 0.0, -0.0, 1.0)))
ob_rightverybackshin.location = (0.0, 0.0, 0.0)
ob_rightmiddlebackshin.parent = ob_armature
ob_rightmiddlebackshin.matrix_parent_inverse = Matrix(((0.01283, -0.0009186, 0.9999, 0.9536), (-0.9998, 0.01766, 0.01285, -3.031), (-0.01767, -0.9998, -0.0006917, 0.3486), (-0.0, 0.0, -0.0, 1.0)))
ob_rightmiddlebackshin.location = (0.0, 0.0, 0.0)
ob_rightmiddlefrontshin.parent = ob_armature
ob_rightmiddlefrontshin.matrix_parent_inverse = Matrix(((0.05515, -0.000399, 0.9985, 1.144), (-0.9984, 0.01457, 0.05515, -2.974), (-0.01457, -0.9999, 0.0004051, -0.04127), (-0.0, 0.0, -0.0, 1.0)))
ob_rightmiddlefrontshin.location = (0.0, 0.0, 0.0)
ob_rightveryfrontshin.parent = ob_armature
ob_rightveryfrontshin.matrix_parent_inverse = Matrix(((-0.001472, -0.1459, 0.9893, 0.9795), (-0.9999, 0.01325, 0.0004669, -3.325), (-0.01318, -0.9892, -0.1459, -0.589), (0.0, 0.0, -0.0, 1.0)))
ob_rightveryfrontshin.location = (0.0, 0.0, 0.0)

# ---- collection membership
col_collection.objects.link(ob_body)
col_collection.objects.link(ob_armature)
col_collection.objects.link(ob_rightverybackthigh)
col_collection.objects.link(ob_rightmiddlebackthigh)
col_collection.objects.link(ob_rightveryfrontthigh)
col_collection.objects.link(ob_rightmiddlefrontthigh)
col_collection.objects.link(ob_leftmandible)
col_collection.objects.link(ob_leftmiddlefrontthigh)
col_collection.objects.link(ob_leftmiddlebackthigh)
col_collection.objects.link(ob_leftverybackthigh)
col_collection.objects.link(ob_leftveryfrontthigh)
col_collection.objects.link(ob_rightmandible)
col_collection.objects.link(ob_leftverybackshin)
col_collection.objects.link(ob_leftmiddlebackshin)
col_collection.objects.link(ob_leftmiddlefrontshin)
col_collection.objects.link(ob_leftveryfrontshin)
col_collection.objects.link(ob_rightverybackshin)
col_collection.objects.link(ob_rightmiddlebackshin)
col_collection.objects.link(ob_rightmiddlefrontshin)
col_collection.objects.link(ob_rightveryfrontshin)

# ---- scene / render settings (as saved in the file)
scene.frame_start = 1; scene.frame_end = 250; scene.frame_set(0)
scene.render.engine = 'BLENDER_EEVEE_NEXT'
scene.render.fps = 60
scene.cycles.sampling_pattern = 'TABULATED_SOBOL'
scene.view_settings.view_transform = 'Filmic'
bpy.context.view_layer.update()

# ---- added for rendering (the .blend has no active camera and no usable light): camera, sun
cam_auto = bpy.data.cameras.new('AutoCamera')
cam_auto.lens = 50.0
cam_auto.sensor_width = 36.0
cam_auto.clip_end = 1000.0
ob_auto_camera = bpy.data.objects.new('AutoCamera', cam_auto)
scene.collection.objects.link(ob_auto_camera)
ob_auto_camera.location = (38.5672, -46.1694, 28.8146)
ob_auto_camera.rotation_euler = (1.09748, -7.21219e-08, 0.694738)
scene.camera = ob_auto_camera
light_auto_sun = bpy.data.lights.new('AutoSun', 'SUN')
light_auto_sun.energy = 3.0
light_auto_sun.angle = 0.0523599
ob_auto_sun = bpy.data.objects.new('AutoSun', light_auto_sun)
scene.collection.objects.link(ob_auto_sun)
ob_auto_sun.rotation_euler = (0.872665, 0.174533, 0.523599)
bpy.context.view_layer.update()
